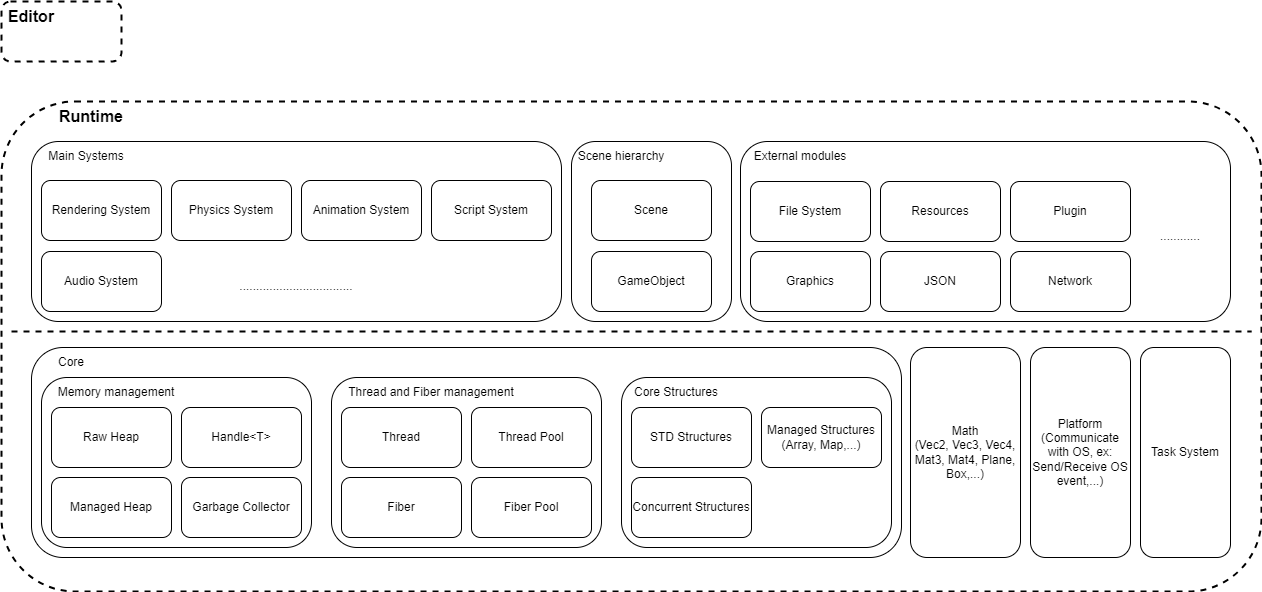

The diagram above was exported from draw.io. Its source (the exported page's mxGraphModel, read from the mxfile embedded in the PNG):
<mxGraphModel dx="1744" dy="5612" grid="1" gridSize="10" guides="1" tooltips="1" connect="1" arrows="1" fold="1" page="1" pageScale="1" pageWidth="3300" pageHeight="4681" math="0" shadow="0">
  <root>
    <mxCell id="0" />
    <mxCell id="1" parent="0" />
    <mxCell id="wsOlxEtGuSCJy7fXuZxV-54" value="" style="rounded=1;whiteSpace=wrap;html=1;dashed=1;strokeWidth=2;" vertex="1" parent="1">
      <mxGeometry x="380" y="100" width="1260" height="490" as="geometry" />
    </mxCell>
    <mxCell id="wsOlxEtGuSCJy7fXuZxV-23" value="" style="group" vertex="1" connectable="0" parent="1">
      <mxGeometry x="410" y="346" width="870" height="210" as="geometry" />
    </mxCell>
    <mxCell id="wsOlxEtGuSCJy7fXuZxV-15" value="" style="rounded=1;whiteSpace=wrap;html=1;" vertex="1" parent="wsOlxEtGuSCJy7fXuZxV-23">
      <mxGeometry width="870" height="210" as="geometry" />
    </mxCell>
    <mxCell id="wsOlxEtGuSCJy7fXuZxV-11" value="" style="group" vertex="1" connectable="0" parent="wsOlxEtGuSCJy7fXuZxV-23">
      <mxGeometry x="10" y="30" width="270" height="170" as="geometry" />
    </mxCell>
    <mxCell id="wsOlxEtGuSCJy7fXuZxV-1" value="" style="rounded=1;whiteSpace=wrap;html=1;" vertex="1" parent="wsOlxEtGuSCJy7fXuZxV-11">
      <mxGeometry width="270" height="170" as="geometry" />
    </mxCell>
    <mxCell id="wsOlxEtGuSCJy7fXuZxV-2" value="Raw Heap" style="rounded=1;whiteSpace=wrap;html=1;" vertex="1" parent="wsOlxEtGuSCJy7fXuZxV-11">
      <mxGeometry x="10" y="30" width="120" height="60" as="geometry" />
    </mxCell>
    <mxCell id="wsOlxEtGuSCJy7fXuZxV-3" value="Handle&amp;lt;T&amp;gt;" style="rounded=1;whiteSpace=wrap;html=1;" vertex="1" parent="wsOlxEtGuSCJy7fXuZxV-11">
      <mxGeometry x="140" y="30" width="120" height="60" as="geometry" />
    </mxCell>
    <mxCell id="wsOlxEtGuSCJy7fXuZxV-4" value="Managed Heap" style="rounded=1;whiteSpace=wrap;html=1;" vertex="1" parent="wsOlxEtGuSCJy7fXuZxV-11">
      <mxGeometry x="10" y="100" width="120" height="60" as="geometry" />
    </mxCell>
    <mxCell id="wsOlxEtGuSCJy7fXuZxV-5" value="Garbage Collector" style="rounded=1;whiteSpace=wrap;html=1;" vertex="1" parent="wsOlxEtGuSCJy7fXuZxV-11">
      <mxGeometry x="140" y="100" width="120" height="60" as="geometry" />
    </mxCell>
    <mxCell id="wsOlxEtGuSCJy7fXuZxV-6" value="Memory management" style="text;html=1;strokeColor=none;fillColor=none;align=center;verticalAlign=middle;whiteSpace=wrap;rounded=0;" vertex="1" parent="wsOlxEtGuSCJy7fXuZxV-11">
      <mxGeometry x="10" width="130" height="30" as="geometry" />
    </mxCell>
    <mxCell id="wsOlxEtGuSCJy7fXuZxV-14" value="" style="group" vertex="1" connectable="0" parent="wsOlxEtGuSCJy7fXuZxV-23">
      <mxGeometry x="300" y="30" width="270" height="170" as="geometry" />
    </mxCell>
    <mxCell id="wsOlxEtGuSCJy7fXuZxV-10" value="" style="rounded=1;whiteSpace=wrap;html=1;" vertex="1" parent="wsOlxEtGuSCJy7fXuZxV-14">
      <mxGeometry width="270" height="170" as="geometry" />
    </mxCell>
    <mxCell id="wsOlxEtGuSCJy7fXuZxV-7" value="Thread" style="rounded=1;whiteSpace=wrap;html=1;" vertex="1" parent="wsOlxEtGuSCJy7fXuZxV-14">
      <mxGeometry x="10" y="30" width="120" height="60" as="geometry" />
    </mxCell>
    <mxCell id="wsOlxEtGuSCJy7fXuZxV-8" value="Fiber" style="rounded=1;whiteSpace=wrap;html=1;" vertex="1" parent="wsOlxEtGuSCJy7fXuZxV-14">
      <mxGeometry x="10" y="100" width="120" height="60" as="geometry" />
    </mxCell>
    <mxCell id="wsOlxEtGuSCJy7fXuZxV-9" value="Thread Pool" style="rounded=1;whiteSpace=wrap;html=1;" vertex="1" parent="wsOlxEtGuSCJy7fXuZxV-14">
      <mxGeometry x="140" y="30" width="120" height="60" as="geometry" />
    </mxCell>
    <mxCell id="wsOlxEtGuSCJy7fXuZxV-12" value="Fiber Pool" style="rounded=1;whiteSpace=wrap;html=1;" vertex="1" parent="wsOlxEtGuSCJy7fXuZxV-14">
      <mxGeometry x="140" y="100" width="120" height="60" as="geometry" />
    </mxCell>
    <mxCell id="wsOlxEtGuSCJy7fXuZxV-13" value="Thread and Fiber management" style="text;html=1;strokeColor=none;fillColor=none;align=center;verticalAlign=middle;whiteSpace=wrap;rounded=0;" vertex="1" parent="wsOlxEtGuSCJy7fXuZxV-14">
      <mxGeometry x="10" width="180" height="30" as="geometry" />
    </mxCell>
    <mxCell id="wsOlxEtGuSCJy7fXuZxV-21" value="Core" style="text;html=1;strokeColor=none;fillColor=none;align=center;verticalAlign=middle;whiteSpace=wrap;rounded=0;" vertex="1" parent="wsOlxEtGuSCJy7fXuZxV-23">
      <mxGeometry x="10" width="60" height="30" as="geometry" />
    </mxCell>
    <mxCell id="wsOlxEtGuSCJy7fXuZxV-22" value="" style="group" vertex="1" connectable="0" parent="wsOlxEtGuSCJy7fXuZxV-23">
      <mxGeometry x="590" y="30" width="270" height="170" as="geometry" />
    </mxCell>
    <mxCell id="wsOlxEtGuSCJy7fXuZxV-16" value="" style="rounded=1;whiteSpace=wrap;html=1;" vertex="1" parent="wsOlxEtGuSCJy7fXuZxV-22">
      <mxGeometry width="270" height="170" as="geometry" />
    </mxCell>
    <mxCell id="wsOlxEtGuSCJy7fXuZxV-17" value="STD Structures" style="rounded=1;whiteSpace=wrap;html=1;" vertex="1" parent="wsOlxEtGuSCJy7fXuZxV-22">
      <mxGeometry x="10" y="30" width="120" height="60" as="geometry" />
    </mxCell>
    <mxCell id="wsOlxEtGuSCJy7fXuZxV-18" value="Managed Structures&lt;br&gt;(Array, Map,...)" style="rounded=1;whiteSpace=wrap;html=1;" vertex="1" parent="wsOlxEtGuSCJy7fXuZxV-22">
      <mxGeometry x="140" y="30" width="120" height="60" as="geometry" />
    </mxCell>
    <mxCell id="wsOlxEtGuSCJy7fXuZxV-19" value="Concurrent Structures" style="rounded=1;whiteSpace=wrap;html=1;" vertex="1" parent="wsOlxEtGuSCJy7fXuZxV-22">
      <mxGeometry x="10" y="100" width="120" height="60" as="geometry" />
    </mxCell>
    <mxCell id="wsOlxEtGuSCJy7fXuZxV-20" value="Core Structures" style="text;html=1;strokeColor=none;fillColor=none;align=center;verticalAlign=middle;whiteSpace=wrap;rounded=0;" vertex="1" parent="wsOlxEtGuSCJy7fXuZxV-22">
      <mxGeometry x="10" width="90" height="30" as="geometry" />
    </mxCell>
    <mxCell id="wsOlxEtGuSCJy7fXuZxV-24" value="Math&lt;br&gt;(Vec2, Vec3, Vec4, Mat3, Mat4, Plane, Box,...)" style="rounded=1;whiteSpace=wrap;html=1;" vertex="1" parent="1">
      <mxGeometry x="1289" y="346" width="110" height="210" as="geometry" />
    </mxCell>
    <mxCell id="wsOlxEtGuSCJy7fXuZxV-26" value="Platform&lt;br&gt;(Communicate with OS, ex: Send/Receive OS event,...)" style="rounded=1;whiteSpace=wrap;html=1;" vertex="1" parent="1">
      <mxGeometry x="1409" y="346" width="100" height="210" as="geometry" />
    </mxCell>
    <mxCell id="wsOlxEtGuSCJy7fXuZxV-27" value="Task System" style="rounded=1;whiteSpace=wrap;html=1;" vertex="1" parent="1">
      <mxGeometry x="1519" y="346" width="90" height="210" as="geometry" />
    </mxCell>
    <mxCell id="wsOlxEtGuSCJy7fXuZxV-40" value="" style="group" vertex="1" connectable="0" parent="1">
      <mxGeometry x="410" y="160" width="530" height="160" as="geometry" />
    </mxCell>
    <mxCell id="wsOlxEtGuSCJy7fXuZxV-28" value="" style="rounded=1;whiteSpace=wrap;html=1;" vertex="1" parent="wsOlxEtGuSCJy7fXuZxV-40">
      <mxGeometry y="-20" width="530" height="180" as="geometry" />
    </mxCell>
    <mxCell id="wsOlxEtGuSCJy7fXuZxV-30" value="Rendering System" style="rounded=1;whiteSpace=wrap;html=1;" vertex="1" parent="wsOlxEtGuSCJy7fXuZxV-40">
      <mxGeometry x="10" y="19" width="120" height="60" as="geometry" />
    </mxCell>
    <mxCell id="wsOlxEtGuSCJy7fXuZxV-31" value="Physics System" style="rounded=1;whiteSpace=wrap;html=1;" vertex="1" parent="wsOlxEtGuSCJy7fXuZxV-40">
      <mxGeometry x="140" y="19" width="120" height="60" as="geometry" />
    </mxCell>
    <mxCell id="wsOlxEtGuSCJy7fXuZxV-32" value="Animation System" style="rounded=1;whiteSpace=wrap;html=1;" vertex="1" parent="wsOlxEtGuSCJy7fXuZxV-40">
      <mxGeometry x="270" y="19" width="120" height="60" as="geometry" />
    </mxCell>
    <mxCell id="wsOlxEtGuSCJy7fXuZxV-33" value="Script System" style="rounded=1;whiteSpace=wrap;html=1;" vertex="1" parent="wsOlxEtGuSCJy7fXuZxV-40">
      <mxGeometry x="400" y="19" width="120" height="60" as="geometry" />
    </mxCell>
    <mxCell id="wsOlxEtGuSCJy7fXuZxV-34" value=".................................." style="text;html=1;strokeColor=none;fillColor=none;align=center;verticalAlign=middle;whiteSpace=wrap;rounded=0;" vertex="1" parent="wsOlxEtGuSCJy7fXuZxV-40">
      <mxGeometry x="235" y="110" width="60" height="30" as="geometry" />
    </mxCell>
    <mxCell id="wsOlxEtGuSCJy7fXuZxV-36" value="Main Systems" style="text;html=1;strokeColor=none;fillColor=none;align=center;verticalAlign=middle;whiteSpace=wrap;rounded=0;" vertex="1" parent="wsOlxEtGuSCJy7fXuZxV-40">
      <mxGeometry x="10" y="-20" width="90" height="30" as="geometry" />
    </mxCell>
    <mxCell id="wsOlxEtGuSCJy7fXuZxV-56" value="Audio System" style="rounded=1;whiteSpace=wrap;html=1;" vertex="1" parent="wsOlxEtGuSCJy7fXuZxV-40">
      <mxGeometry x="10" y="90" width="120" height="60" as="geometry" />
    </mxCell>
    <mxCell id="wsOlxEtGuSCJy7fXuZxV-49" value="" style="group" vertex="1" connectable="0" parent="1">
      <mxGeometry x="1119" y="140" width="490" height="180" as="geometry" />
    </mxCell>
    <mxCell id="wsOlxEtGuSCJy7fXuZxV-35" value="" style="rounded=1;whiteSpace=wrap;html=1;" vertex="1" parent="wsOlxEtGuSCJy7fXuZxV-49">
      <mxGeometry width="490" height="180" as="geometry" />
    </mxCell>
    <mxCell id="wsOlxEtGuSCJy7fXuZxV-41" value="External modules" style="text;html=1;strokeColor=none;fillColor=none;align=center;verticalAlign=middle;whiteSpace=wrap;rounded=0;" vertex="1" parent="wsOlxEtGuSCJy7fXuZxV-49">
      <mxGeometry x="10" width="100" height="30" as="geometry" />
    </mxCell>
    <mxCell id="wsOlxEtGuSCJy7fXuZxV-42" value="File System" style="rounded=1;whiteSpace=wrap;html=1;" vertex="1" parent="wsOlxEtGuSCJy7fXuZxV-49">
      <mxGeometry x="10" y="40" width="120" height="60" as="geometry" />
    </mxCell>
    <mxCell id="wsOlxEtGuSCJy7fXuZxV-43" value="Resources" style="rounded=1;whiteSpace=wrap;html=1;" vertex="1" parent="wsOlxEtGuSCJy7fXuZxV-49">
      <mxGeometry x="140" y="40" width="120" height="60" as="geometry" />
    </mxCell>
    <mxCell id="wsOlxEtGuSCJy7fXuZxV-44" value="Graphics" style="rounded=1;whiteSpace=wrap;html=1;" vertex="1" parent="wsOlxEtGuSCJy7fXuZxV-49">
      <mxGeometry x="10" y="110" width="120" height="60" as="geometry" />
    </mxCell>
    <mxCell id="wsOlxEtGuSCJy7fXuZxV-45" value="JSON" style="rounded=1;whiteSpace=wrap;html=1;" vertex="1" parent="wsOlxEtGuSCJy7fXuZxV-49">
      <mxGeometry x="140" y="110" width="120" height="60" as="geometry" />
    </mxCell>
    <mxCell id="wsOlxEtGuSCJy7fXuZxV-46" value="Plugin" style="rounded=1;whiteSpace=wrap;html=1;" vertex="1" parent="wsOlxEtGuSCJy7fXuZxV-49">
      <mxGeometry x="270" y="40" width="120" height="60" as="geometry" />
    </mxCell>
    <mxCell id="wsOlxEtGuSCJy7fXuZxV-47" value="Network" style="rounded=1;whiteSpace=wrap;html=1;" vertex="1" parent="wsOlxEtGuSCJy7fXuZxV-49">
      <mxGeometry x="270" y="110" width="120" height="60" as="geometry" />
    </mxCell>
    <mxCell id="wsOlxEtGuSCJy7fXuZxV-48" value="............" style="text;html=1;strokeColor=none;fillColor=none;align=center;verticalAlign=middle;whiteSpace=wrap;rounded=0;" vertex="1" parent="wsOlxEtGuSCJy7fXuZxV-49">
      <mxGeometry x="410" y="80" width="60" height="30" as="geometry" />
    </mxCell>
    <mxCell id="wsOlxEtGuSCJy7fXuZxV-55" value="" style="group" vertex="1" connectable="0" parent="1">
      <mxGeometry x="950" y="140" width="160" height="180" as="geometry" />
    </mxCell>
    <mxCell id="wsOlxEtGuSCJy7fXuZxV-50" value="" style="rounded=1;whiteSpace=wrap;html=1;" vertex="1" parent="wsOlxEtGuSCJy7fXuZxV-55">
      <mxGeometry width="160" height="180" as="geometry" />
    </mxCell>
    <mxCell id="wsOlxEtGuSCJy7fXuZxV-51" value="Scene" style="rounded=1;whiteSpace=wrap;html=1;" vertex="1" parent="wsOlxEtGuSCJy7fXuZxV-55">
      <mxGeometry x="20" y="39" width="120" height="60" as="geometry" />
    </mxCell>
    <mxCell id="wsOlxEtGuSCJy7fXuZxV-52" value="GameObject" style="rounded=1;whiteSpace=wrap;html=1;" vertex="1" parent="wsOlxEtGuSCJy7fXuZxV-55">
      <mxGeometry x="20" y="110" width="120" height="60" as="geometry" />
    </mxCell>
    <mxCell id="wsOlxEtGuSCJy7fXuZxV-53" value="Scene hierarchy" style="text;html=1;strokeColor=none;fillColor=none;align=center;verticalAlign=middle;whiteSpace=wrap;rounded=0;" vertex="1" parent="wsOlxEtGuSCJy7fXuZxV-55">
      <mxGeometry width="100" height="30" as="geometry" />
    </mxCell>
    <mxCell id="wsOlxEtGuSCJy7fXuZxV-57" value="&lt;b&gt;&lt;font style=&quot;font-size: 16px;&quot;&gt;Runtime&lt;/font&gt;&lt;/b&gt;" style="text;html=1;strokeColor=none;fillColor=none;align=center;verticalAlign=middle;whiteSpace=wrap;rounded=0;" vertex="1" parent="1">
      <mxGeometry x="440" y="100" width="60" height="30" as="geometry" />
    </mxCell>
    <mxCell id="wsOlxEtGuSCJy7fXuZxV-61" value="" style="endArrow=none;dashed=1;html=1;rounded=0;strokeWidth=2;" edge="1" parent="1">
      <mxGeometry width="50" height="50" relative="1" as="geometry">
        <mxPoint x="390" y="330" as="sourcePoint" />
        <mxPoint x="1630" y="330" as="targetPoint" />
      </mxGeometry>
    </mxCell>
    <mxCell id="wsOlxEtGuSCJy7fXuZxV-65" value="" style="group" vertex="1" connectable="0" parent="1">
      <mxGeometry x="380" width="120" height="60" as="geometry" />
    </mxCell>
    <mxCell id="wsOlxEtGuSCJy7fXuZxV-58" value="" style="rounded=1;whiteSpace=wrap;html=1;dashed=1;strokeWidth=2;" vertex="1" parent="wsOlxEtGuSCJy7fXuZxV-65">
      <mxGeometry width="120" height="60" as="geometry" />
    </mxCell>
    <mxCell id="wsOlxEtGuSCJy7fXuZxV-64" value="&lt;b&gt;&lt;font style=&quot;font-size: 16px;&quot;&gt;Editor&lt;/font&gt;&lt;/b&gt;" style="text;html=1;strokeColor=none;fillColor=none;align=center;verticalAlign=middle;whiteSpace=wrap;rounded=0;" vertex="1" parent="wsOlxEtGuSCJy7fXuZxV-65">
      <mxGeometry width="60" height="30" as="geometry" />
    </mxCell>
  </root>
</mxGraphModel>